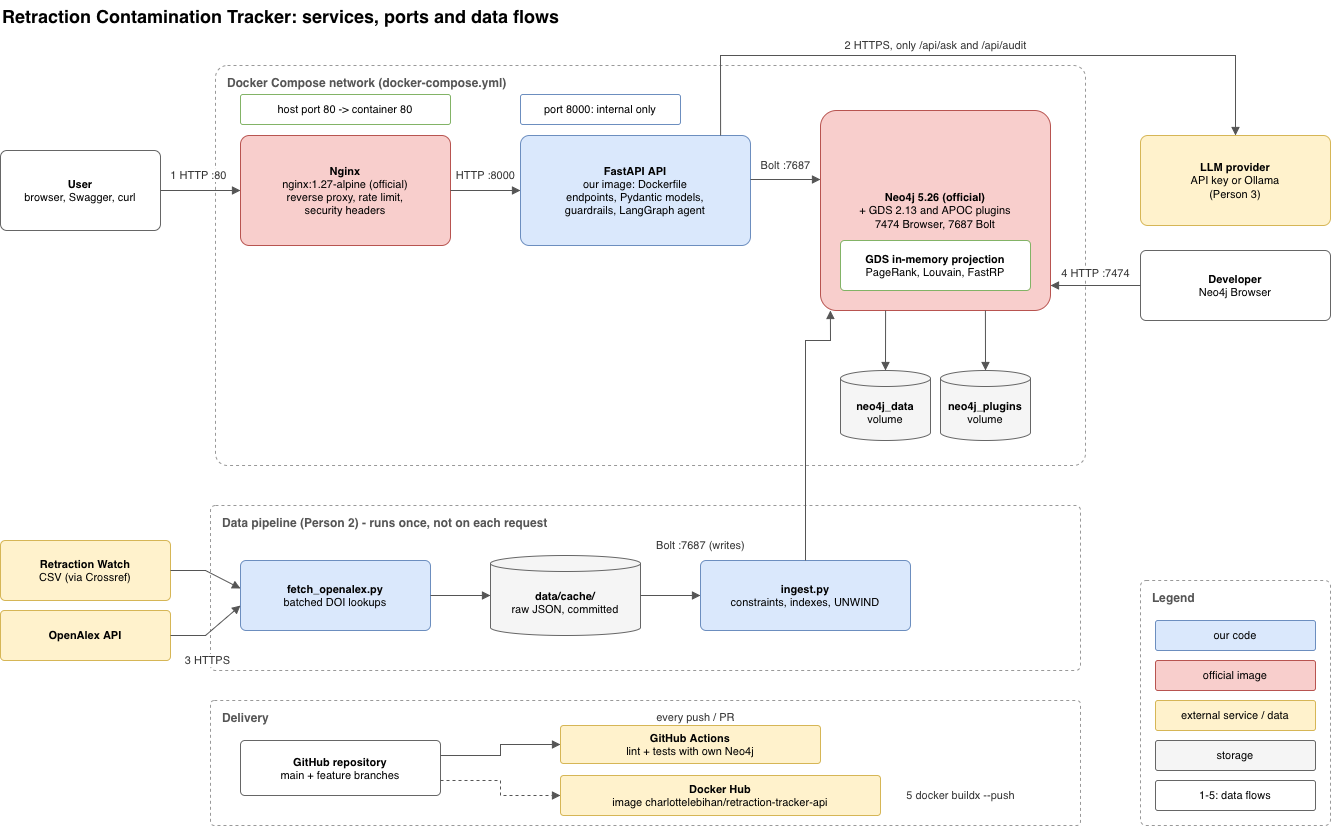

The diagram above was exported from draw.io. Its source (the exported page's mxGraphModel, read from the mxfile embedded in the PNG):
<mxGraphModel dx="1377" dy="950" grid="1" gridSize="10" guides="1" tooltips="1" connect="1" arrows="1" fold="1" page="1" pageScale="1" pageWidth="1420" pageHeight="880" math="0" shadow="0">
  <root>
    <mxCell id="0" />
    <mxCell id="1" parent="0" />
    <mxCell id="title" parent="1" style="text;fontSize=18;fontStyle=1;align=left;verticalAlign=middle;" value="Retraction Contamination Tracker: services, ports and data flows" vertex="1">
      <mxGeometry height="30" width="900" x="40" y="40" as="geometry" />
    </mxCell>
    <mxCell id="net" parent="1" style="rounded=1;arcSize=3;dashed=1;fillColor=none;strokeColor=#999999;verticalAlign=top;align=left;spacingLeft=10;spacingTop=4;fontStyle=1;fontColor=#555555;html=1;" value="Docker Compose network (docker-compose.yml)" vertex="1">
      <mxGeometry height="400" width="870" x="255" y="105" as="geometry" />
    </mxCell>
    <mxCell id="pipe" parent="1" style="rounded=1;arcSize=3;dashed=1;fillColor=none;strokeColor=#999999;verticalAlign=top;align=left;spacingLeft=10;spacingTop=4;fontStyle=1;fontColor=#555555;html=1;" value="Data pipeline (Person 2) - runs once, not on each request" vertex="1">
      <mxGeometry height="165" width="870" x="250" y="545" as="geometry" />
    </mxCell>
    <mxCell id="ci" parent="1" style="rounded=1;arcSize=3;dashed=1;fillColor=none;strokeColor=#999999;verticalAlign=top;align=left;spacingLeft=10;spacingTop=4;fontStyle=1;fontColor=#555555;html=1;" value="Delivery" vertex="1">
      <mxGeometry height="125" width="870" x="250" y="740" as="geometry" />
    </mxCell>
    <mxCell id="nginx" parent="1" style="rounded=1;arcSize=8;whiteSpace=wrap;html=1;fillColor=#f8cecc;strokeColor=#b85450;fontSize=11;" value="&lt;b&gt;Nginx&lt;/b&gt;&lt;br&gt;nginx:1.27-alpine (official)&lt;br&gt;reverse proxy, rate limit,&lt;br&gt;security headers" vertex="1">
      <mxGeometry height="110" width="210" x="280" y="175" as="geometry" />
    </mxCell>
    <mxCell id="api" parent="1" style="rounded=1;arcSize=8;whiteSpace=wrap;html=1;fillColor=#dae8fc;strokeColor=#6c8ebf;fontSize=11;" value="&lt;b&gt;FastAPI API&lt;/b&gt;&lt;br&gt;our image: Dockerfile&lt;br&gt;endpoints, Pydantic models,&lt;br&gt;guardrails, LangGraph agent" vertex="1">
      <mxGeometry height="110" width="230" x="560" y="175" as="geometry" />
    </mxCell>
    <mxCell id="neo4j" parent="1" style="rounded=1;arcSize=8;whiteSpace=wrap;html=1;fillColor=#f8cecc;strokeColor=#b85450;fontSize=11;" value="&lt;b&gt;Neo4j 5.26 (official)&lt;/b&gt;&lt;br&gt;+ GDS 2.13 and APOC plugins&lt;br&gt;7474 Browser, 7687 Bolt" vertex="1">
      <mxGeometry height="200" width="230" x="860" y="150" as="geometry" />
    </mxCell>
    <mxCell id="gds" parent="1" style="rounded=1;arcSize=8;whiteSpace=wrap;html=1;fillColor=#ffffff;strokeColor=#82b366;fontSize=11;" value="&lt;b&gt;GDS in-memory projection&lt;/b&gt;&lt;br&gt;PageRank, Louvain, FastRP" vertex="1">
      <mxGeometry height="50" width="190" x="880" y="280" as="geometry" />
    </mxCell>
    <mxCell id="vol1" parent="1" style="shape=cylinder3;boundedLbl=1;size=8;whiteSpace=wrap;html=1;fillColor=#f5f5f5;strokeColor=#666666;fontSize=11;" value="&lt;b&gt;neo4j_data&lt;/b&gt;&lt;br&gt;volume" vertex="1">
      <mxGeometry height="70" width="90" x="880" y="410" as="geometry" />
    </mxCell>
    <mxCell id="vol2" parent="1" style="shape=cylinder3;boundedLbl=1;size=8;whiteSpace=wrap;html=1;fillColor=#f5f5f5;strokeColor=#666666;fontSize=11;" value="&lt;b&gt;neo4j_plugins&lt;/b&gt;&lt;br&gt;volume" vertex="1">
      <mxGeometry height="70" width="90" x="980" y="410" as="geometry" />
    </mxCell>
    <mxCell id="p80" parent="1" style="rounded=1;arcSize=8;whiteSpace=wrap;html=1;fillColor=#ffffff;strokeColor=#82b366;fontSize=11;" value="host port 80 -&amp;gt; container 80" vertex="1">
      <mxGeometry height="30" width="210" x="280" y="134" as="geometry" />
    </mxCell>
    <mxCell id="p8000" parent="1" style="rounded=1;arcSize=8;whiteSpace=wrap;html=1;fillColor=#ffffff;strokeColor=#6c8ebf;fontSize=11;" value="port 8000: internal only" vertex="1">
      <mxGeometry height="30" width="160" x="560" y="134" as="geometry" />
    </mxCell>
    <mxCell id="user" parent="1" style="rounded=1;arcSize=8;whiteSpace=wrap;html=1;fillColor=#ffffff;strokeColor=#666666;fontSize=11;" value="&lt;b&gt;User&lt;/b&gt;&lt;br&gt;browser, Swagger, curl" vertex="1">
      <mxGeometry height="80" width="160" x="40" y="190" as="geometry" />
    </mxCell>
    <mxCell id="llm" parent="1" style="rounded=1;arcSize=8;whiteSpace=wrap;html=1;fillColor=#fff2cc;strokeColor=#d6b656;fontSize=11;" value="&lt;b&gt;LLM provider&lt;/b&gt;&lt;br&gt;API key or Ollama&lt;br&gt;(Person 3)" vertex="1">
      <mxGeometry height="90" width="190" x="1180" y="175" as="geometry" />
    </mxCell>
    <mxCell id="dev" parent="1" style="rounded=1;arcSize=8;whiteSpace=wrap;html=1;fillColor=#ffffff;strokeColor=#666666;fontSize=11;" value="&lt;b&gt;Developer&lt;/b&gt;&lt;br&gt;Neo4j Browser" vertex="1">
      <mxGeometry height="70" width="190" x="1180" y="290" as="geometry" />
    </mxCell>
    <mxCell id="rw" parent="1" style="rounded=1;arcSize=8;whiteSpace=wrap;html=1;fillColor=#fff2cc;strokeColor=#d6b656;fontSize=11;" value="&lt;b&gt;Retraction Watch&lt;/b&gt;&lt;br&gt;CSV (via Crossref)" vertex="1">
      <mxGeometry height="60" width="170" x="40" y="580" as="geometry" />
    </mxCell>
    <mxCell id="oa" parent="1" style="rounded=1;arcSize=8;whiteSpace=wrap;html=1;fillColor=#fff2cc;strokeColor=#d6b656;fontSize=11;" value="&lt;b&gt;OpenAlex API&lt;/b&gt;" vertex="1">
      <mxGeometry height="50" width="170" x="40" y="650" as="geometry" />
    </mxCell>
    <mxCell id="fetch" parent="1" style="rounded=1;arcSize=8;whiteSpace=wrap;html=1;fillColor=#dae8fc;strokeColor=#6c8ebf;fontSize=11;" value="&lt;b&gt;fetch_openalex.py&lt;/b&gt;&lt;br&gt;batched DOI lookups" vertex="1">
      <mxGeometry height="70" width="190" x="280" y="600" as="geometry" />
    </mxCell>
    <mxCell id="cache" parent="1" style="shape=cylinder3;boundedLbl=1;size=8;whiteSpace=wrap;html=1;fillColor=#f5f5f5;strokeColor=#666666;fontSize=11;" value="&lt;b&gt;data/cache/&lt;/b&gt;&lt;br&gt;raw JSON, committed" vertex="1">
      <mxGeometry height="80" width="150" x="530" y="595" as="geometry" />
    </mxCell>
    <mxCell id="ingest" parent="1" style="rounded=1;arcSize=8;whiteSpace=wrap;html=1;fillColor=#dae8fc;strokeColor=#6c8ebf;fontSize=11;" value="&lt;b&gt;ingest.py&lt;/b&gt;&lt;br&gt;constraints, indexes, UNWIND" vertex="1">
      <mxGeometry height="70" width="210" x="740" y="600" as="geometry" />
    </mxCell>
    <mxCell id="gh" parent="1" style="rounded=1;arcSize=8;whiteSpace=wrap;html=1;fillColor=#ffffff;strokeColor=#666666;fontSize=11;" value="&lt;b&gt;GitHub repository&lt;/b&gt;&lt;br&gt;main + feature branches" vertex="1">
      <mxGeometry height="55" width="200" x="280" y="780" as="geometry" />
    </mxCell>
    <mxCell id="actions" parent="1" style="rounded=1;arcSize=8;whiteSpace=wrap;html=1;fillColor=#fff2cc;strokeColor=#d6b656;fontSize=11;" value="&lt;b&gt;GitHub Actions&lt;/b&gt;&lt;br&gt;lint + tests with own Neo4j" vertex="1">
      <mxGeometry height="38" width="260" x="600" y="765" as="geometry" />
    </mxCell>
    <mxCell id="hub" parent="1" style="rounded=1;arcSize=8;whiteSpace=wrap;html=1;fillColor=#fff2cc;strokeColor=#d6b656;fontSize=11;" value="&lt;b&gt;Docker Hub&lt;/b&gt;&lt;br&gt;image charlottelebihan/retraction-tracker-api" vertex="1">
      <mxGeometry height="40" width="320" x="600" y="815" as="geometry" />
    </mxCell>
    <mxCell id="leg" parent="1" style="rounded=1;arcSize=3;dashed=1;fillColor=none;strokeColor=#999999;verticalAlign=top;align=left;spacingLeft=10;spacingTop=4;fontStyle=1;fontColor=#555555;html=1;" value="Legend" vertex="1">
      <mxGeometry height="245" width="190" x="1180" y="620" as="geometry" />
    </mxCell>
    <mxCell id="l1" parent="1" style="rounded=1;arcSize=8;whiteSpace=wrap;html=1;fillColor=#dae8fc;strokeColor=#6c8ebf;fontSize=11;" value="our code" vertex="1">
      <mxGeometry height="30" width="160" x="1195" y="660" as="geometry" />
    </mxCell>
    <mxCell id="l2" parent="1" style="rounded=1;arcSize=8;whiteSpace=wrap;html=1;fillColor=#f8cecc;strokeColor=#b85450;fontSize=11;" value="official image" vertex="1">
      <mxGeometry height="30" width="160" x="1195" y="700" as="geometry" />
    </mxCell>
    <mxCell id="l3" parent="1" style="rounded=1;arcSize=8;whiteSpace=wrap;html=1;fillColor=#fff2cc;strokeColor=#d6b656;fontSize=11;" value="external service / data" vertex="1">
      <mxGeometry height="30" width="160" x="1195" y="740" as="geometry" />
    </mxCell>
    <mxCell id="l4" parent="1" style="rounded=1;arcSize=8;whiteSpace=wrap;html=1;fillColor=#f5f5f5;strokeColor=#666666;fontSize=11;" value="storage" vertex="1">
      <mxGeometry height="30" width="160" x="1195" y="780" as="geometry" />
    </mxCell>
    <mxCell id="l5" parent="1" style="rounded=1;arcSize=8;whiteSpace=wrap;html=1;fillColor=#ffffff;strokeColor=#666666;fontSize=11;" value="1-5: data flows" vertex="1">
      <mxGeometry height="30" width="160" x="1195" y="820" as="geometry" />
    </mxCell>
    <mxCell id="e1" edge="1" parent="1" source="user" style="endArrow=block;endFill=1;html=1;rounded=0;strokeColor=#555555;fontSize=11;labelBackgroundColor=#ffffff;exitX=1.000;exitY=0.500;exitDx=0;exitDy=0;entryX=0.000;entryY=0.500;entryDx=0;entryDy=0;" target="nginx">
      <mxGeometry relative="1" as="geometry" />
    </mxCell>
    <mxCell id="e1l" parent="1" style="text;html=1;align=center;verticalAlign=middle;fontSize=11;labelBackgroundColor=#ffffff;fontColor=#333333;" value="1  HTTP :80" vertex="1">
      <mxGeometry height="20" width="89" x="193.5" y="205" as="geometry" />
    </mxCell>
    <mxCell id="e1b" edge="1" parent="1" source="nginx" style="endArrow=block;endFill=1;html=1;rounded=0;strokeColor=#555555;fontSize=11;labelBackgroundColor=#ffffff;exitX=1.000;exitY=0.500;exitDx=0;exitDy=0;entryX=0.000;entryY=0.500;entryDx=0;entryDy=0;" target="api">
      <mxGeometry relative="1" as="geometry" />
    </mxCell>
    <mxCell id="e1bl" parent="1" style="text;html=1;align=center;verticalAlign=middle;fontSize=11;labelBackgroundColor=#ffffff;fontColor=#333333;" value="HTTP :8000" vertex="1">
      <mxGeometry height="20" width="82" x="484" y="205" as="geometry" />
    </mxCell>
    <mxCell id="e1c" edge="1" parent="1" source="api" style="endArrow=block;endFill=1;html=1;rounded=0;strokeColor=#555555;fontSize=11;labelBackgroundColor=#ffffff;exitX=1.000;exitY=0.400;exitDx=0;exitDy=0;entryX=0.000;entryY=0.345;entryDx=0;entryDy=0;" target="neo4j">
      <mxGeometry relative="1" as="geometry" />
    </mxCell>
    <mxCell id="e1cl" parent="1" style="text;html=1;align=center;verticalAlign=middle;fontSize=11;labelBackgroundColor=#ffffff;fontColor=#333333;" value="Bolt :7687" vertex="1">
      <mxGeometry height="20" width="82" x="784" y="195" as="geometry" />
    </mxCell>
    <mxCell id="e2" edge="1" parent="1" source="api" style="endArrow=block;endFill=1;html=1;rounded=0;strokeColor=#555555;fontSize=11;labelBackgroundColor=#ffffff;exitX=0.870;exitY=0.000;exitDx=0;exitDy=0;entryX=0.500;entryY=0.000;entryDx=0;entryDy=0;" target="llm">
      <mxGeometry relative="1" as="geometry">
        <Array as="points">
          <mxPoint x="760" y="95" />
          <mxPoint x="1275" y="95" />
        </Array>
      </mxGeometry>
    </mxCell>
    <mxCell id="e2l" parent="1" style="text;html=1;align=center;verticalAlign=middle;fontSize=11;labelBackgroundColor=#ffffff;fontColor=#333333;" value="2  HTTPS, only /api/ask and /api/audit" vertex="1">
      <mxGeometry height="20" width="278" x="836" y="75" as="geometry" />
    </mxCell>
    <mxCell id="e4" edge="1" parent="1" source="dev" style="endArrow=block;endFill=1;html=1;rounded=0;strokeColor=#555555;fontSize=11;labelBackgroundColor=#ffffff;exitX=0.000;exitY=0.500;exitDx=0;exitDy=0;entryX=1.000;entryY=0.875;entryDx=0;entryDy=0;" target="neo4j">
      <mxGeometry relative="1" as="geometry" />
    </mxCell>
    <mxCell id="e4l" parent="1" style="text;html=1;align=center;verticalAlign=middle;fontSize=11;labelBackgroundColor=#ffffff;fontColor=#333333;" value="4  HTTP :7474" vertex="1">
      <mxGeometry height="20" width="103" x="1083.5" y="303" as="geometry" />
    </mxCell>
    <mxCell id="e5a" edge="1" parent="1" source="neo4j" style="endArrow=block;endFill=1;html=1;rounded=0;strokeColor=#555555;fontSize=11;labelBackgroundColor=#ffffff;exitX=0.283;exitY=1.000;exitDx=0;exitDy=0;entryX=0.500;entryY=0.000;entryDx=0;entryDy=0;" target="vol1">
      <mxGeometry relative="1" as="geometry" />
    </mxCell>
    <mxCell id="e5b" edge="1" parent="1" source="neo4j" style="endArrow=block;endFill=1;html=1;rounded=0;strokeColor=#555555;fontSize=11;labelBackgroundColor=#ffffff;exitX=0.717;exitY=1.000;exitDx=0;exitDy=0;entryX=0.500;entryY=0.000;entryDx=0;entryDy=0;" target="vol2">
      <mxGeometry relative="1" as="geometry" />
    </mxCell>
    <mxCell id="e3a" edge="1" parent="1" source="rw" style="endArrow=block;endFill=1;html=1;rounded=0;strokeColor=#555555;fontSize=11;labelBackgroundColor=#ffffff;exitX=1.000;exitY=0.500;exitDx=0;exitDy=0;entryX=0.000;entryY=0.400;entryDx=0;entryDy=0;" target="fetch">
      <mxGeometry relative="1" as="geometry">
        <Array as="points">
          <mxPoint x="245" y="610" />
        </Array>
      </mxGeometry>
    </mxCell>
    <mxCell id="e3b" edge="1" parent="1" source="oa" style="endArrow=block;endFill=1;html=1;rounded=0;strokeColor=#555555;fontSize=11;labelBackgroundColor=#ffffff;exitX=1.000;exitY=0.500;exitDx=0;exitDy=0;entryX=0.000;entryY=0.643;entryDx=0;entryDy=0;" target="fetch">
      <mxGeometry relative="1" as="geometry">
        <Array as="points">
          <mxPoint x="245" y="675" />
        </Array>
      </mxGeometry>
    </mxCell>
    <mxCell id="e3bl" parent="1" style="text;html=1;align=center;verticalAlign=middle;fontSize=11;labelBackgroundColor=#ffffff;fontColor=#333333;" value="3  HTTPS" vertex="1">
      <mxGeometry height="20" width="68" x="213" y="690" as="geometry" />
    </mxCell>
    <mxCell id="e3c" edge="1" parent="1" source="fetch" style="endArrow=block;endFill=1;html=1;rounded=0;strokeColor=#555555;fontSize=11;labelBackgroundColor=#ffffff;exitX=1.000;exitY=0.500;exitDx=0;exitDy=0;entryX=0.000;entryY=0.500;entryDx=0;entryDy=0;" target="cache">
      <mxGeometry relative="1" as="geometry" />
    </mxCell>
    <mxCell id="e3d" edge="1" parent="1" source="cache" style="endArrow=block;endFill=1;html=1;rounded=0;strokeColor=#555555;fontSize=11;labelBackgroundColor=#ffffff;exitX=1.000;exitY=0.500;exitDx=0;exitDy=0;entryX=0.000;entryY=0.500;entryDx=0;entryDy=0;" target="ingest">
      <mxGeometry relative="1" as="geometry" />
    </mxCell>
    <mxCell id="e3e" edge="1" parent="1" source="ingest" style="endArrow=block;endFill=1;html=1;rounded=0;strokeColor=#555555;fontSize=11;labelBackgroundColor=#ffffff;exitX=0.500;exitY=0.000;exitDx=0;exitDy=0;entryX=0.043;entryY=1.000;entryDx=0;entryDy=0;" target="neo4j">
      <mxGeometry relative="1" as="geometry">
        <Array as="points">
          <mxPoint x="845" y="380" />
          <mxPoint x="870" y="380" />
        </Array>
      </mxGeometry>
    </mxCell>
    <mxCell id="e3el" parent="1" style="text;html=1;align=center;verticalAlign=middle;fontSize=11;labelBackgroundColor=#ffffff;fontColor=#333333;" value="Bolt :7687 (writes)" vertex="1">
      <mxGeometry height="20" width="145" x="667.5" y="575" as="geometry" />
    </mxCell>
    <mxCell id="e6a" edge="1" parent="1" source="gh" style="endArrow=block;endFill=1;html=1;rounded=0;strokeColor=#555555;fontSize=11;labelBackgroundColor=#ffffff;exitX=1.000;exitY=0.273;exitDx=0;exitDy=0;entryX=0.000;entryY=0.500;entryDx=0;entryDy=0;" target="actions">
      <mxGeometry relative="1" as="geometry">
        <Array as="points">
          <mxPoint x="540" y="795" />
          <mxPoint x="540" y="784" />
        </Array>
      </mxGeometry>
    </mxCell>
    <mxCell id="e6al" parent="1" style="text;html=1;align=center;verticalAlign=middle;fontSize=11;labelBackgroundColor=#ffffff;fontColor=#333333;" value="every push / PR" vertex="1">
      <mxGeometry height="20" width="117" x="676.5" y="747" as="geometry" />
    </mxCell>
    <mxCell id="e6b" edge="1" parent="1" source="gh" style="endArrow=block;endFill=1;html=1;rounded=0;strokeColor=#555555;fontSize=11;labelBackgroundColor=#ffffff;exitX=1.000;exitY=0.727;exitDx=0;exitDy=0;entryX=0.000;entryY=0.500;entryDx=0;entryDy=0;dashed=1;" target="hub">
      <mxGeometry relative="1" as="geometry">
        <Array as="points">
          <mxPoint x="540" y="820" />
          <mxPoint x="540" y="835" />
        </Array>
      </mxGeometry>
    </mxCell>
    <mxCell id="e6bl" parent="1" style="text;html=1;align=center;verticalAlign=middle;fontSize=11;labelBackgroundColor=#ffffff;fontColor=#333333;" value="5  docker buildx --push" vertex="1">
      <mxGeometry height="20" width="173" x="913.5" y="825" as="geometry" />
    </mxCell>
  </root>
</mxGraphModel>